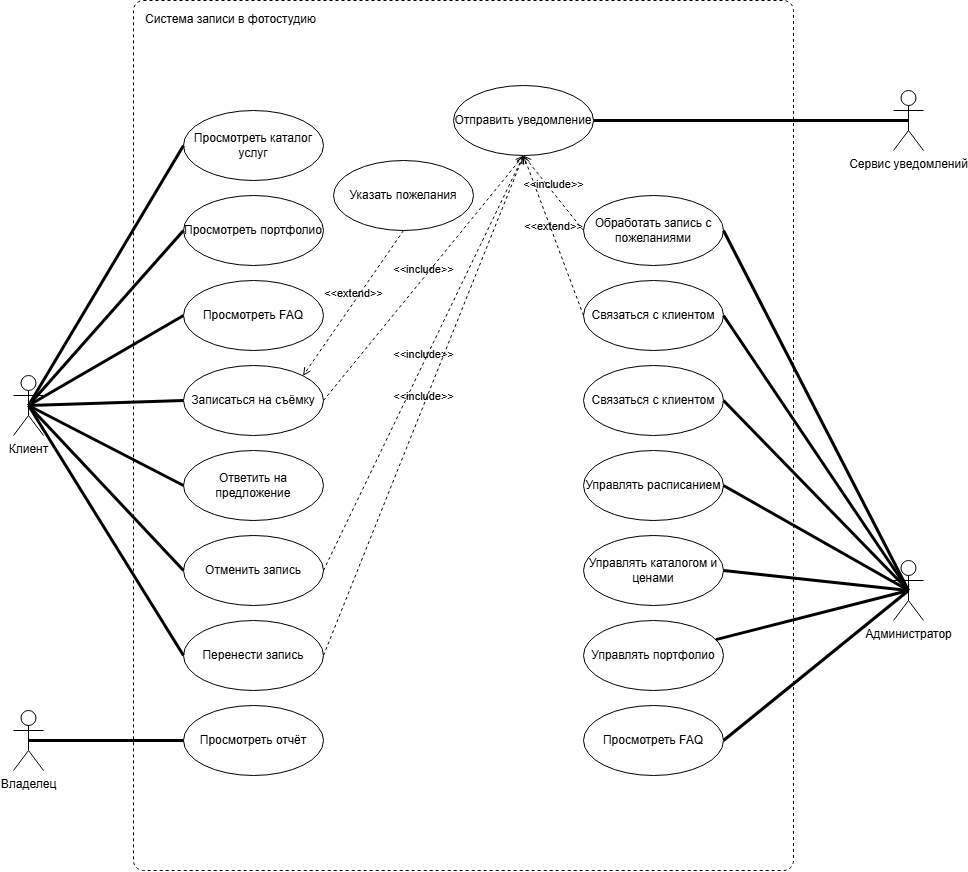

The diagram above was exported from draw.io. Its source (the exported page's mxGraphModel, read from the mxfile embedded in the PNG):
<mxGraphModel dx="1704" dy="945" grid="1" gridSize="10" guides="1" tooltips="1" connect="1" arrows="1" fold="1" page="1" pageScale="1" pageWidth="827" pageHeight="1169" math="0" shadow="0">
  <root>
    <mxCell id="0" />
    <mxCell id="1" parent="0" />
    <mxCell id="zXaFePeUMjICSrlwD1fa-7" parent="1" style="dashed=1;rounded=1;absoluteArcSize=1;arcSize=20;html=1;verticalAlign=top;align=left;spacingTop=5;spacingLeft=10;whiteSpace=wrap;" value="Система записи в фотостудию" vertex="1">
      <mxGeometry height="870" width="660" x="160" y="130" as="geometry" />
    </mxCell>
    <mxCell id="zXaFePeUMjICSrlwD1fa-2" parent="1" style="shape=umlActor;verticalLabelPosition=bottom;verticalAlign=top;html=1;labelPerimeter=1;" value="Клиент" vertex="1">
      <mxGeometry height="60" width="30" x="40" y="505" as="geometry" />
    </mxCell>
    <mxCell id="zXaFePeUMjICSrlwD1fa-3" parent="1" style="shape=umlActor;verticalLabelPosition=bottom;verticalAlign=top;html=1;labelPerimeter=1;" value="Администратор" vertex="1">
      <mxGeometry height="60" width="30" x="920" y="690" as="geometry" />
    </mxCell>
    <mxCell id="zXaFePeUMjICSrlwD1fa-5" parent="1" style="ellipse;html=1;whiteSpace=wrap;" value="Просмотреть каталог услуг" vertex="1">
      <mxGeometry height="70" width="140" x="210" y="240" as="geometry" />
    </mxCell>
    <mxCell id="zXaFePeUMjICSrlwD1fa-8" parent="1" style="ellipse;html=1;whiteSpace=wrap;" value="Просмотреть портфолио" vertex="1">
      <mxGeometry height="70" width="140" x="210" y="325" as="geometry" />
    </mxCell>
    <mxCell id="zXaFePeUMjICSrlwD1fa-9" parent="1" style="ellipse;html=1;whiteSpace=wrap;" value="Просмотреть FAQ" vertex="1">
      <mxGeometry height="70" width="140" x="210" y="410" as="geometry" />
    </mxCell>
    <mxCell id="zXaFePeUMjICSrlwD1fa-10" parent="1" style="ellipse;html=1;whiteSpace=wrap;" value="Записаться на съёмку" vertex="1">
      <mxGeometry height="70" width="140" x="210" y="495" as="geometry" />
    </mxCell>
    <mxCell id="zXaFePeUMjICSrlwD1fa-11" parent="1" style="ellipse;html=1;whiteSpace=wrap;" value="Ответить на предложение" vertex="1">
      <mxGeometry height="70" width="140" x="210" y="580" as="geometry" />
    </mxCell>
    <mxCell id="zXaFePeUMjICSrlwD1fa-12" parent="1" style="ellipse;html=1;whiteSpace=wrap;" value="Отменить запись" vertex="1">
      <mxGeometry height="70" width="140" x="210" y="665" as="geometry" />
    </mxCell>
    <mxCell id="zXaFePeUMjICSrlwD1fa-13" parent="1" style="ellipse;html=1;whiteSpace=wrap;" value="Перенести запись" vertex="1">
      <mxGeometry height="70" width="140" x="210" y="750" as="geometry" />
    </mxCell>
    <mxCell id="zXaFePeUMjICSrlwD1fa-15" parent="1" style="ellipse;html=1;whiteSpace=wrap;" value="Обработать запись с пожеланиями" vertex="1">
      <mxGeometry height="70" width="140" x="610" y="325" as="geometry" />
    </mxCell>
    <mxCell id="zXaFePeUMjICSrlwD1fa-16" parent="1" style="ellipse;html=1;whiteSpace=wrap;" value="Связаться с клиентом" vertex="1">
      <mxGeometry height="70" width="140" x="610" y="410" as="geometry" />
    </mxCell>
    <mxCell id="zXaFePeUMjICSrlwD1fa-17" parent="1" style="ellipse;html=1;whiteSpace=wrap;" value="Связаться с клиентом" vertex="1">
      <mxGeometry height="70" width="140" x="610" y="495" as="geometry" />
    </mxCell>
    <mxCell id="zXaFePeUMjICSrlwD1fa-18" parent="1" style="ellipse;html=1;whiteSpace=wrap;" value="Управлять расписанием" vertex="1">
      <mxGeometry height="70" width="140" x="610" y="580" as="geometry" />
    </mxCell>
    <mxCell id="zXaFePeUMjICSrlwD1fa-19" parent="1" style="ellipse;html=1;whiteSpace=wrap;" value="Управлять каталогом и ценами" vertex="1">
      <mxGeometry height="70" width="140" x="610" y="665" as="geometry" />
    </mxCell>
    <mxCell id="zXaFePeUMjICSrlwD1fa-20" parent="1" style="ellipse;html=1;whiteSpace=wrap;" value="Управлять портфолио" vertex="1">
      <mxGeometry height="70" width="140" x="610" y="750" as="geometry" />
    </mxCell>
    <mxCell id="zXaFePeUMjICSrlwD1fa-21" parent="1" style="ellipse;html=1;whiteSpace=wrap;" value="Просмотреть FAQ" vertex="1">
      <mxGeometry height="70" width="140" x="610" y="835" as="geometry" />
    </mxCell>
    <mxCell id="zXaFePeUMjICSrlwD1fa-31" edge="1" parent="1" source="zXaFePeUMjICSrlwD1fa-2" style="endArrow=none;startArrow=none;endFill=0;startFill=0;endSize=8;html=1;verticalAlign=bottom;labelBackgroundColor=none;strokeWidth=3;rounded=0;defaultLabelBackgroundColor=gap;exitX=0.5;exitY=0.5;exitDx=0;exitDy=0;exitPerimeter=0;entryX=0;entryY=0.5;entryDx=0;entryDy=0;" target="zXaFePeUMjICSrlwD1fa-5" value="">
      <mxGeometry relative="1" width="160" as="geometry">
        <mxPoint x="30" y="720" as="sourcePoint" />
        <mxPoint x="190" y="720" as="targetPoint" />
      </mxGeometry>
    </mxCell>
    <mxCell id="zXaFePeUMjICSrlwD1fa-32" edge="1" parent="1" source="zXaFePeUMjICSrlwD1fa-2" style="endArrow=none;startArrow=none;endFill=0;startFill=0;endSize=8;html=1;verticalAlign=bottom;labelBackgroundColor=none;strokeWidth=3;rounded=0;defaultLabelBackgroundColor=gap;exitX=0.5;exitY=0.5;exitDx=0;exitDy=0;exitPerimeter=0;entryX=0;entryY=0.5;entryDx=0;entryDy=0;" target="zXaFePeUMjICSrlwD1fa-8" value="">
      <mxGeometry relative="1" width="160" as="geometry">
        <mxPoint x="50" y="760" as="sourcePoint" />
        <mxPoint x="210" y="760" as="targetPoint" />
      </mxGeometry>
    </mxCell>
    <mxCell id="zXaFePeUMjICSrlwD1fa-34" edge="1" parent="1" source="zXaFePeUMjICSrlwD1fa-2" style="endArrow=none;startArrow=none;endFill=0;startFill=0;endSize=8;html=1;verticalAlign=bottom;labelBackgroundColor=none;strokeWidth=3;rounded=0;defaultLabelBackgroundColor=gap;exitX=0.5;exitY=0.5;exitDx=0;exitDy=0;exitPerimeter=0;entryX=0;entryY=0.5;entryDx=0;entryDy=0;" target="zXaFePeUMjICSrlwD1fa-9" value="">
      <mxGeometry relative="1" width="160" as="geometry">
        <mxPoint x="110" y="690" as="sourcePoint" />
        <mxPoint x="270" y="690" as="targetPoint" />
      </mxGeometry>
    </mxCell>
    <mxCell id="zXaFePeUMjICSrlwD1fa-35" edge="1" parent="1" source="zXaFePeUMjICSrlwD1fa-2" style="endArrow=none;startArrow=none;endFill=0;startFill=0;endSize=8;html=1;verticalAlign=bottom;labelBackgroundColor=none;strokeWidth=3;rounded=0;defaultLabelBackgroundColor=gap;exitX=0.5;exitY=0.5;exitDx=0;exitDy=0;exitPerimeter=0;entryX=0;entryY=0.5;entryDx=0;entryDy=0;" target="zXaFePeUMjICSrlwD1fa-10" value="">
      <mxGeometry relative="1" width="160" as="geometry">
        <mxPoint x="140" y="660" as="sourcePoint" />
        <mxPoint x="300" y="660" as="targetPoint" />
      </mxGeometry>
    </mxCell>
    <mxCell id="zXaFePeUMjICSrlwD1fa-36" edge="1" parent="1" source="zXaFePeUMjICSrlwD1fa-2" style="endArrow=none;startArrow=none;endFill=0;startFill=0;endSize=8;html=1;verticalAlign=bottom;labelBackgroundColor=none;strokeWidth=3;rounded=0;defaultLabelBackgroundColor=gap;exitX=0.5;exitY=0.5;exitDx=0;exitDy=0;exitPerimeter=0;entryX=0;entryY=0.5;entryDx=0;entryDy=0;" target="zXaFePeUMjICSrlwD1fa-11" value="">
      <mxGeometry relative="1" width="160" as="geometry">
        <mxPoint y="730" as="sourcePoint" />
        <mxPoint x="160" y="730" as="targetPoint" />
      </mxGeometry>
    </mxCell>
    <mxCell id="zXaFePeUMjICSrlwD1fa-37" edge="1" parent="1" source="zXaFePeUMjICSrlwD1fa-2" style="endArrow=none;startArrow=none;endFill=0;startFill=0;endSize=8;html=1;verticalAlign=bottom;labelBackgroundColor=none;strokeWidth=3;rounded=0;defaultLabelBackgroundColor=gap;exitX=0.5;exitY=0.5;exitDx=0;exitDy=0;exitPerimeter=0;entryX=0;entryY=0.5;entryDx=0;entryDy=0;" target="zXaFePeUMjICSrlwD1fa-12" value="">
      <mxGeometry relative="1" width="160" as="geometry">
        <mxPoint x="50" y="720" as="sourcePoint" />
        <mxPoint x="210" y="720" as="targetPoint" />
      </mxGeometry>
    </mxCell>
    <mxCell id="zXaFePeUMjICSrlwD1fa-38" edge="1" parent="1" source="zXaFePeUMjICSrlwD1fa-2" style="endArrow=none;startArrow=none;endFill=0;startFill=0;endSize=8;html=1;verticalAlign=bottom;labelBackgroundColor=none;strokeWidth=3;rounded=0;defaultLabelBackgroundColor=gap;exitX=0.5;exitY=0.5;exitDx=0;exitDy=0;exitPerimeter=0;entryX=0;entryY=0.5;entryDx=0;entryDy=0;" target="zXaFePeUMjICSrlwD1fa-13" value="">
      <mxGeometry relative="1" width="160" as="geometry">
        <mxPoint x="100" y="780" as="sourcePoint" />
        <mxPoint x="260" y="780" as="targetPoint" />
      </mxGeometry>
    </mxCell>
    <mxCell id="zXaFePeUMjICSrlwD1fa-40" parent="1" style="ellipse;html=1;whiteSpace=wrap;" value="Отправить уведомление" vertex="1">
      <mxGeometry height="70" width="140" x="480" y="215" as="geometry" />
    </mxCell>
    <mxCell id="zXaFePeUMjICSrlwD1fa-41" edge="1" parent="1" source="zXaFePeUMjICSrlwD1fa-10" style="html=1;verticalAlign=bottom;labelBackgroundColor=none;endArrow=open;endFill=0;dashed=1;rounded=0;defaultLabelBackgroundColor=gap;exitX=1;exitY=0.5;exitDx=0;exitDy=0;entryX=0.5;entryY=1;entryDx=0;entryDy=0;" target="zXaFePeUMjICSrlwD1fa-40" value="&amp;lt;&amp;lt;include&amp;gt;&amp;gt;">
      <mxGeometry relative="1" width="160" as="geometry">
        <mxPoint x="350" y="910" as="sourcePoint" />
        <mxPoint x="510" y="910" as="targetPoint" />
      </mxGeometry>
    </mxCell>
    <mxCell id="zXaFePeUMjICSrlwD1fa-42" edge="1" parent="1" source="zXaFePeUMjICSrlwD1fa-12" style="html=1;verticalAlign=bottom;labelBackgroundColor=none;endArrow=open;endFill=0;dashed=1;rounded=0;defaultLabelBackgroundColor=gap;exitX=1;exitY=0.5;exitDx=0;exitDy=0;entryX=0.5;entryY=1;entryDx=0;entryDy=0;" target="zXaFePeUMjICSrlwD1fa-40" value="&amp;lt;&amp;lt;include&amp;gt;&amp;gt;">
      <mxGeometry relative="1" width="160" as="geometry">
        <mxPoint x="460" y="830" as="sourcePoint" />
        <mxPoint x="620" y="830" as="targetPoint" />
      </mxGeometry>
    </mxCell>
    <mxCell id="zXaFePeUMjICSrlwD1fa-43" edge="1" parent="1" source="zXaFePeUMjICSrlwD1fa-13" style="html=1;verticalAlign=bottom;labelBackgroundColor=none;endArrow=open;endFill=0;dashed=1;rounded=0;defaultLabelBackgroundColor=gap;exitX=1;exitY=0.5;exitDx=0;exitDy=0;entryX=0.5;entryY=1;entryDx=0;entryDy=0;" target="zXaFePeUMjICSrlwD1fa-40" value="&amp;lt;&amp;lt;include&amp;gt;&amp;gt;">
      <mxGeometry relative="1" width="160" as="geometry">
        <mxPoint x="480" y="910" as="sourcePoint" />
        <mxPoint x="640" y="910" as="targetPoint" />
      </mxGeometry>
    </mxCell>
    <mxCell id="zXaFePeUMjICSrlwD1fa-44" edge="1" parent="1" source="zXaFePeUMjICSrlwD1fa-15" style="html=1;verticalAlign=bottom;labelBackgroundColor=none;endArrow=open;endFill=0;dashed=1;rounded=0;defaultLabelBackgroundColor=gap;exitX=0;exitY=0.5;exitDx=0;exitDy=0;entryX=0.5;entryY=1;entryDx=0;entryDy=0;" target="zXaFePeUMjICSrlwD1fa-40" value="&amp;lt;&amp;lt;include&amp;gt;&amp;gt;">
      <mxGeometry relative="1" width="160" as="geometry">
        <mxPoint x="930" y="610" as="sourcePoint" />
        <mxPoint x="1090" y="610" as="targetPoint" />
      </mxGeometry>
    </mxCell>
    <mxCell id="zXaFePeUMjICSrlwD1fa-46" edge="1" parent="1" source="zXaFePeUMjICSrlwD1fa-16" style="html=1;verticalAlign=bottom;labelBackgroundColor=none;endArrow=open;endFill=0;dashed=1;rounded=0;defaultLabelBackgroundColor=gap;exitX=0;exitY=0.5;exitDx=0;exitDy=0;entryX=0.5;entryY=1;entryDx=0;entryDy=0;" target="zXaFePeUMjICSrlwD1fa-40" value="&amp;lt;&amp;lt;extend&amp;gt;&amp;gt;">
      <mxGeometry relative="1" width="160" as="geometry">
        <mxPoint x="520" y="820" as="sourcePoint" />
        <mxPoint x="510" y="330" as="targetPoint" />
      </mxGeometry>
    </mxCell>
    <mxCell id="zXaFePeUMjICSrlwD1fa-47" parent="1" style="shape=umlActor;verticalLabelPosition=bottom;verticalAlign=top;html=1;labelPerimeter=1;" value="Сервис уведомлений" vertex="1">
      <mxGeometry height="60" width="30" x="920" y="220" as="geometry" />
    </mxCell>
    <mxCell id="zXaFePeUMjICSrlwD1fa-48" edge="1" parent="1" source="zXaFePeUMjICSrlwD1fa-40" style="endArrow=none;startArrow=none;endFill=0;startFill=0;endSize=8;html=1;verticalAlign=bottom;labelBackgroundColor=none;strokeWidth=3;rounded=0;defaultLabelBackgroundColor=gap;exitX=1;exitY=0.5;exitDx=0;exitDy=0;entryX=0.5;entryY=0.5;entryDx=0;entryDy=0;entryPerimeter=0;" target="zXaFePeUMjICSrlwD1fa-47" value="">
      <mxGeometry relative="1" width="160" as="geometry">
        <mxPoint x="910" y="530" as="sourcePoint" />
        <mxPoint x="1070" y="530" as="targetPoint" />
      </mxGeometry>
    </mxCell>
    <mxCell id="zXaFePeUMjICSrlwD1fa-49" parent="1" style="ellipse;html=1;whiteSpace=wrap;" value="Указать пожелания" vertex="1">
      <mxGeometry height="70" width="140" x="360" y="290" as="geometry" />
    </mxCell>
    <mxCell id="zXaFePeUMjICSrlwD1fa-50" parent="1" style="ellipse;html=1;whiteSpace=wrap;" value="Просмотреть отчёт" vertex="1">
      <mxGeometry height="70" width="140" x="210" y="835" as="geometry" />
    </mxCell>
    <mxCell id="zXaFePeUMjICSrlwD1fa-51" edge="1" parent="1" source="zXaFePeUMjICSrlwD1fa-49" style="html=1;verticalAlign=bottom;labelBackgroundColor=none;endArrow=open;endFill=0;dashed=1;rounded=0;defaultLabelBackgroundColor=gap;exitX=0.5;exitY=1;exitDx=0;exitDy=0;entryX=1;entryY=0;entryDx=0;entryDy=0;" target="zXaFePeUMjICSrlwD1fa-10" value="&amp;lt;&amp;lt;extend&amp;gt;&amp;gt;">
      <mxGeometry relative="1" width="160" as="geometry">
        <mxPoint x="430" y="780" as="sourcePoint" />
        <mxPoint x="590" y="780" as="targetPoint" />
      </mxGeometry>
    </mxCell>
    <mxCell id="zXaFePeUMjICSrlwD1fa-52" parent="1" style="shape=umlActor;verticalLabelPosition=bottom;verticalAlign=top;html=1;labelPerimeter=1;" value="Владелец" vertex="1">
      <mxGeometry height="60" width="30" x="40" y="840" as="geometry" />
    </mxCell>
    <mxCell id="zXaFePeUMjICSrlwD1fa-53" edge="1" parent="1" source="zXaFePeUMjICSrlwD1fa-52" style="endArrow=none;startArrow=none;endFill=0;startFill=0;endSize=8;html=1;verticalAlign=bottom;labelBackgroundColor=none;strokeWidth=3;rounded=0;defaultLabelBackgroundColor=gap;exitX=0.5;exitY=0.5;exitDx=0;exitDy=0;exitPerimeter=0;" target="zXaFePeUMjICSrlwD1fa-50" value="">
      <mxGeometry relative="1" width="160" as="geometry">
        <mxPoint x="130" y="1130" as="sourcePoint" />
        <mxPoint x="290" y="1130" as="targetPoint" />
      </mxGeometry>
    </mxCell>
    <mxCell id="zXaFePeUMjICSrlwD1fa-54" edge="1" parent="1" source="zXaFePeUMjICSrlwD1fa-15" style="endArrow=none;startArrow=none;endFill=0;startFill=0;endSize=8;html=1;verticalAlign=bottom;labelBackgroundColor=none;strokeWidth=3;rounded=0;defaultLabelBackgroundColor=gap;exitX=1;exitY=0.5;exitDx=0;exitDy=0;entryX=0.5;entryY=0.5;entryDx=0;entryDy=0;entryPerimeter=0;" target="zXaFePeUMjICSrlwD1fa-3" value="">
      <mxGeometry relative="1" width="160" as="geometry">
        <mxPoint x="880" y="760" as="sourcePoint" />
        <mxPoint x="1040" y="760" as="targetPoint" />
      </mxGeometry>
    </mxCell>
    <mxCell id="zXaFePeUMjICSrlwD1fa-55" edge="1" parent="1" source="zXaFePeUMjICSrlwD1fa-16" style="endArrow=none;startArrow=none;endFill=0;startFill=0;endSize=8;html=1;verticalAlign=bottom;labelBackgroundColor=none;strokeWidth=3;rounded=0;defaultLabelBackgroundColor=gap;exitX=1;exitY=0.5;exitDx=0;exitDy=0;entryX=0.5;entryY=0.5;entryDx=0;entryDy=0;entryPerimeter=0;" target="zXaFePeUMjICSrlwD1fa-3" value="">
      <mxGeometry relative="1" width="160" as="geometry">
        <mxPoint x="930" y="770" as="sourcePoint" />
        <mxPoint x="1090" y="770" as="targetPoint" />
      </mxGeometry>
    </mxCell>
    <mxCell id="zXaFePeUMjICSrlwD1fa-56" edge="1" parent="1" source="zXaFePeUMjICSrlwD1fa-17" style="endArrow=none;startArrow=none;endFill=0;startFill=0;endSize=8;html=1;verticalAlign=bottom;labelBackgroundColor=none;strokeWidth=3;rounded=0;defaultLabelBackgroundColor=gap;exitX=1;exitY=0.5;exitDx=0;exitDy=0;entryX=0.5;entryY=0.5;entryDx=0;entryDy=0;entryPerimeter=0;" target="zXaFePeUMjICSrlwD1fa-3" value="">
      <mxGeometry relative="1" width="160" as="geometry">
        <mxPoint x="880" y="740" as="sourcePoint" />
        <mxPoint x="1040" y="740" as="targetPoint" />
      </mxGeometry>
    </mxCell>
    <mxCell id="zXaFePeUMjICSrlwD1fa-57" edge="1" parent="1" source="zXaFePeUMjICSrlwD1fa-18" style="endArrow=none;startArrow=none;endFill=0;startFill=0;endSize=8;html=1;verticalAlign=bottom;labelBackgroundColor=none;strokeWidth=3;rounded=0;defaultLabelBackgroundColor=gap;exitX=1;exitY=0.5;exitDx=0;exitDy=0;entryX=0.5;entryY=0.5;entryDx=0;entryDy=0;entryPerimeter=0;" target="zXaFePeUMjICSrlwD1fa-3" value="">
      <mxGeometry relative="1" width="160" as="geometry">
        <mxPoint x="930" y="700" as="sourcePoint" />
        <mxPoint x="1090" y="700" as="targetPoint" />
      </mxGeometry>
    </mxCell>
    <mxCell id="zXaFePeUMjICSrlwD1fa-58" edge="1" parent="1" source="zXaFePeUMjICSrlwD1fa-19" style="endArrow=none;startArrow=none;endFill=0;startFill=0;endSize=8;html=1;verticalAlign=bottom;labelBackgroundColor=none;strokeWidth=3;rounded=0;defaultLabelBackgroundColor=gap;exitX=1;exitY=0.5;exitDx=0;exitDy=0;entryX=0.5;entryY=0.5;entryDx=0;entryDy=0;entryPerimeter=0;" target="zXaFePeUMjICSrlwD1fa-3" value="">
      <mxGeometry relative="1" width="160" as="geometry">
        <mxPoint x="910" y="810" as="sourcePoint" />
        <mxPoint x="1070" y="810" as="targetPoint" />
      </mxGeometry>
    </mxCell>
    <mxCell id="zXaFePeUMjICSrlwD1fa-59" edge="1" parent="1" source="zXaFePeUMjICSrlwD1fa-20" style="endArrow=none;startArrow=none;endFill=0;startFill=0;endSize=8;html=1;verticalAlign=bottom;labelBackgroundColor=none;strokeWidth=3;rounded=0;defaultLabelBackgroundColor=gap;entryX=0.5;entryY=0.5;entryDx=0;entryDy=0;entryPerimeter=0;" target="zXaFePeUMjICSrlwD1fa-3" value="">
      <mxGeometry relative="1" width="160" as="geometry">
        <mxPoint x="880" y="790" as="sourcePoint" />
        <mxPoint x="1040" y="790" as="targetPoint" />
      </mxGeometry>
    </mxCell>
    <mxCell id="zXaFePeUMjICSrlwD1fa-60" edge="1" parent="1" source="zXaFePeUMjICSrlwD1fa-21" style="endArrow=none;startArrow=none;endFill=0;startFill=0;endSize=8;html=1;verticalAlign=bottom;labelBackgroundColor=none;strokeWidth=3;rounded=0;defaultLabelBackgroundColor=gap;exitX=1;exitY=0.5;exitDx=0;exitDy=0;entryX=0.5;entryY=0.5;entryDx=0;entryDy=0;entryPerimeter=0;" target="zXaFePeUMjICSrlwD1fa-3" value="">
      <mxGeometry relative="1" width="160" as="geometry">
        <mxPoint x="920" y="820" as="sourcePoint" />
        <mxPoint x="1080" y="820" as="targetPoint" />
      </mxGeometry>
    </mxCell>
  </root>
</mxGraphModel>